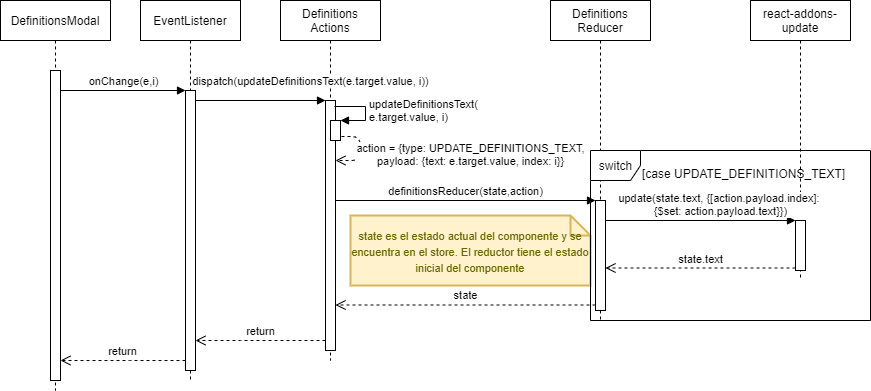

The diagram above was exported from draw.io. Its source (the exported page's mxGraphModel, read from the mxfile embedded in the PNG):
<mxGraphModel dx="1422" dy="766" grid="1" gridSize="10" guides="1" tooltips="1" connect="1" arrows="1" fold="1" page="1" pageScale="1" pageWidth="827" pageHeight="1169" math="0" shadow="0">
  <root>
    <mxCell id="0" />
    <mxCell id="1" parent="0" />
    <mxCell id="AxlD5-DCA9MIrr5GyMSu-8" value="react-addons-update" style="shape=umlLifeline;perimeter=lifelinePerimeter;whiteSpace=wrap;html=1;container=1;collapsible=0;recursiveResize=0;outlineConnect=0;" vertex="1" parent="1">
      <mxGeometry x="760" y="30" width="100" height="280" as="geometry" />
    </mxCell>
    <mxCell id="AxlD5-DCA9MIrr5GyMSu-9" value="" style="html=1;points=[];perimeter=orthogonalPerimeter;" vertex="1" parent="AxlD5-DCA9MIrr5GyMSu-8">
      <mxGeometry x="45" y="220" width="10" height="50" as="geometry" />
    </mxCell>
    <mxCell id="yaASl2lBEu_9Gu6QczsI-4" value="EventListener" style="shape=umlLifeline;perimeter=lifelinePerimeter;whiteSpace=wrap;html=1;container=1;collapsible=0;recursiveResize=0;outlineConnect=0;" parent="1" vertex="1">
      <mxGeometry x="150" y="30" width="100" height="380" as="geometry" />
    </mxCell>
    <mxCell id="yaASl2lBEu_9Gu6QczsI-5" value="" style="html=1;points=[];perimeter=orthogonalPerimeter;" parent="yaASl2lBEu_9Gu6QczsI-4" vertex="1">
      <mxGeometry x="45" y="90" width="10" height="280" as="geometry" />
    </mxCell>
    <mxCell id="yaASl2lBEu_9Gu6QczsI-39" value="Definitions Reducer" style="shape=umlLifeline;perimeter=lifelinePerimeter;whiteSpace=wrap;html=1;container=1;collapsible=0;recursiveResize=0;outlineConnect=0;" parent="1" vertex="1">
      <mxGeometry x="560" y="30" width="100" height="320" as="geometry" />
    </mxCell>
    <mxCell id="AxlD5-DCA9MIrr5GyMSu-5" value="" style="html=1;points=[];perimeter=orthogonalPerimeter;" vertex="1" parent="yaASl2lBEu_9Gu6QczsI-39">
      <mxGeometry x="45" y="200" width="10" height="110" as="geometry" />
    </mxCell>
    <mxCell id="RgMhAwljGhoDMVxVeVJT-5" value="DefinitionsModal" style="shape=umlLifeline;perimeter=lifelinePerimeter;whiteSpace=wrap;html=1;container=1;collapsible=0;recursiveResize=0;outlineConnect=0;" parent="1" vertex="1">
      <mxGeometry x="10" y="30" width="110" height="390" as="geometry" />
    </mxCell>
    <mxCell id="RgMhAwljGhoDMVxVeVJT-13" value="" style="html=1;points=[];perimeter=orthogonalPerimeter;" parent="RgMhAwljGhoDMVxVeVJT-5" vertex="1">
      <mxGeometry x="50" y="70" width="10" height="310" as="geometry" />
    </mxCell>
    <mxCell id="yaASl2lBEu_9Gu6QczsI-6" value="onChange(e,i)" style="html=1;verticalAlign=bottom;endArrow=block;entryX=0;entryY=0;" parent="1" source="RgMhAwljGhoDMVxVeVJT-13" target="yaASl2lBEu_9Gu6QczsI-5" edge="1">
      <mxGeometry relative="1" as="geometry">
        <mxPoint x="125" y="120" as="sourcePoint" />
      </mxGeometry>
    </mxCell>
    <mxCell id="yaASl2lBEu_9Gu6QczsI-43" value="&lt;font style=&quot;font-size: 11px&quot;&gt;state es el estado actual del componente y se encuentra en el store. El reductor tiene el estado inicial del componente&lt;/font&gt;" style="shape=note;strokeWidth=2;fontSize=14;size=20;whiteSpace=wrap;html=1;fillColor=#fff2cc;strokeColor=#d6b656;fontColor=#666600;" parent="1" vertex="1">
      <mxGeometry x="360" y="245" width="240" height="70" as="geometry" />
    </mxCell>
    <mxCell id="yaASl2lBEu_9Gu6QczsI-10" value="Definitions Actions" style="shape=umlLifeline;perimeter=lifelinePerimeter;whiteSpace=wrap;html=1;container=1;collapsible=0;recursiveResize=0;outlineConnect=0;" parent="1" vertex="1">
      <mxGeometry x="290" y="30" width="100" height="360" as="geometry" />
    </mxCell>
    <mxCell id="yaASl2lBEu_9Gu6QczsI-11" value="" style="html=1;points=[];perimeter=orthogonalPerimeter;" parent="yaASl2lBEu_9Gu6QczsI-10" vertex="1">
      <mxGeometry x="45" y="100" width="10" height="250" as="geometry" />
    </mxCell>
    <mxCell id="AxlD5-DCA9MIrr5GyMSu-2" value="" style="html=1;points=[];perimeter=orthogonalPerimeter;" vertex="1" parent="yaASl2lBEu_9Gu6QczsI-10">
      <mxGeometry x="50" y="120" width="10" height="20" as="geometry" />
    </mxCell>
    <mxCell id="AxlD5-DCA9MIrr5GyMSu-3" value="updateDefinitionsText(&lt;br&gt;e.target.value, i)" style="edgeStyle=orthogonalEdgeStyle;html=1;align=left;spacingLeft=2;endArrow=block;rounded=0;entryX=1;entryY=0;" edge="1" target="AxlD5-DCA9MIrr5GyMSu-2" parent="yaASl2lBEu_9Gu6QczsI-10">
      <mxGeometry relative="1" as="geometry">
        <mxPoint x="54" y="106" as="sourcePoint" />
        <Array as="points">
          <mxPoint x="85" y="106" />
          <mxPoint x="85" y="120" />
        </Array>
      </mxGeometry>
    </mxCell>
    <mxCell id="AxlD5-DCA9MIrr5GyMSu-4" value="action = {type: UPDATE_DEFINITIONS_TEXT,&lt;br&gt;payload: {text: e.target.value, index: i}}" style="html=1;verticalAlign=bottom;endArrow=open;dashed=1;endSize=8;exitX=1.1;exitY=0.8;exitDx=0;exitDy=0;exitPerimeter=0;" edge="1" parent="yaASl2lBEu_9Gu6QczsI-10" source="AxlD5-DCA9MIrr5GyMSu-2" target="yaASl2lBEu_9Gu6QczsI-11">
      <mxGeometry x="0.2647" y="110" relative="1" as="geometry">
        <mxPoint x="170" y="170" as="sourcePoint" />
        <mxPoint x="90" y="170" as="targetPoint" />
        <Array as="points">
          <mxPoint x="80" y="136" />
          <mxPoint x="80" y="160" />
        </Array>
        <mxPoint x="110" y="-100" as="offset" />
      </mxGeometry>
    </mxCell>
    <mxCell id="yaASl2lBEu_9Gu6QczsI-12" value="dispatch(updateDefinitionsText(e.target.value, i))" style="html=1;verticalAlign=bottom;endArrow=block;entryX=0;entryY=0;" parent="1" source="yaASl2lBEu_9Gu6QczsI-5" target="yaASl2lBEu_9Gu6QczsI-11" edge="1">
      <mxGeometry x="0.7692" y="10" relative="1" as="geometry">
        <mxPoint x="255" y="130" as="sourcePoint" />
        <mxPoint as="offset" />
      </mxGeometry>
    </mxCell>
    <mxCell id="AxlD5-DCA9MIrr5GyMSu-6" value="definitionsReducer(state,action)" style="html=1;verticalAlign=bottom;endArrow=block;entryX=0;entryY=0;" edge="1" target="AxlD5-DCA9MIrr5GyMSu-5" parent="1" source="yaASl2lBEu_9Gu6QczsI-11">
      <mxGeometry relative="1" as="geometry">
        <mxPoint x="535" y="220" as="sourcePoint" />
      </mxGeometry>
    </mxCell>
    <mxCell id="AxlD5-DCA9MIrr5GyMSu-7" value="state" style="html=1;verticalAlign=bottom;endArrow=open;dashed=1;endSize=8;exitX=0;exitY=0.95;" edge="1" source="AxlD5-DCA9MIrr5GyMSu-5" parent="1" target="yaASl2lBEu_9Gu6QczsI-11">
      <mxGeometry relative="1" as="geometry">
        <mxPoint x="535" y="296" as="targetPoint" />
      </mxGeometry>
    </mxCell>
    <mxCell id="AxlD5-DCA9MIrr5GyMSu-10" value="update(state.text, {[action.payload.index]:&amp;nbsp;&lt;br&gt;{$set: action.payload.text}})" style="html=1;verticalAlign=bottom;endArrow=block;entryX=0;entryY=0;" edge="1" target="AxlD5-DCA9MIrr5GyMSu-9" parent="1" source="AxlD5-DCA9MIrr5GyMSu-5">
      <mxGeometry x="0.2105" relative="1" as="geometry">
        <mxPoint x="735" y="250" as="sourcePoint" />
        <mxPoint as="offset" />
      </mxGeometry>
    </mxCell>
    <mxCell id="AxlD5-DCA9MIrr5GyMSu-11" value="state.text" style="html=1;verticalAlign=bottom;endArrow=open;dashed=1;endSize=8;exitX=0;exitY=0.95;" edge="1" source="AxlD5-DCA9MIrr5GyMSu-9" parent="1" target="AxlD5-DCA9MIrr5GyMSu-5">
      <mxGeometry relative="1" as="geometry">
        <mxPoint x="735" y="326" as="targetPoint" />
      </mxGeometry>
    </mxCell>
    <mxCell id="AxlD5-DCA9MIrr5GyMSu-13" value="switch" style="shape=umlFrame;tabWidth=110;tabHeight=30;tabPosition=left;html=1;boundedLbl=1;labelInHeader=1;width=50;height=30;" vertex="1" parent="1">
      <mxGeometry x="600" y="180" width="280" height="170" as="geometry" />
    </mxCell>
    <mxCell id="AxlD5-DCA9MIrr5GyMSu-14" value="[case UPDATE_DEFINITIONS_TEXT]" style="text" vertex="1" parent="AxlD5-DCA9MIrr5GyMSu-13">
      <mxGeometry width="210" height="20" relative="1" as="geometry">
        <mxPoint x="50" y="10" as="offset" />
      </mxGeometry>
    </mxCell>
    <mxCell id="AxlD5-DCA9MIrr5GyMSu-16" value="return" style="html=1;verticalAlign=bottom;endArrow=open;dashed=1;endSize=8;" edge="1" parent="1" source="yaASl2lBEu_9Gu6QczsI-11" target="yaASl2lBEu_9Gu6QczsI-5">
      <mxGeometry relative="1" as="geometry">
        <mxPoint x="310" y="380" as="sourcePoint" />
        <mxPoint x="230" y="380" as="targetPoint" />
        <Array as="points">
          <mxPoint x="260" y="370" />
        </Array>
      </mxGeometry>
    </mxCell>
    <mxCell id="AxlD5-DCA9MIrr5GyMSu-17" value="return" style="html=1;verticalAlign=bottom;endArrow=open;dashed=1;endSize=8;" edge="1" parent="1" source="yaASl2lBEu_9Gu6QczsI-5" target="RgMhAwljGhoDMVxVeVJT-13">
      <mxGeometry relative="1" as="geometry">
        <mxPoint x="180" y="380" as="sourcePoint" />
        <mxPoint x="100" y="380" as="targetPoint" />
        <Array as="points">
          <mxPoint x="130" y="390" />
        </Array>
      </mxGeometry>
    </mxCell>
  </root>
</mxGraphModel>